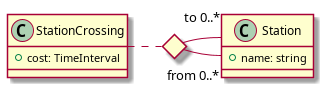

The diagram above was rendered by PlantUML. Its source (embedded in the PNG):
@startuml
class Station {
+name: string
}

class StationCrossing {
+cost: TimeInterval
}

<> diamond

StationCrossing . diamond
diamond - "from 0..*" Station
diamond - "to 0..* " Station
@enduml